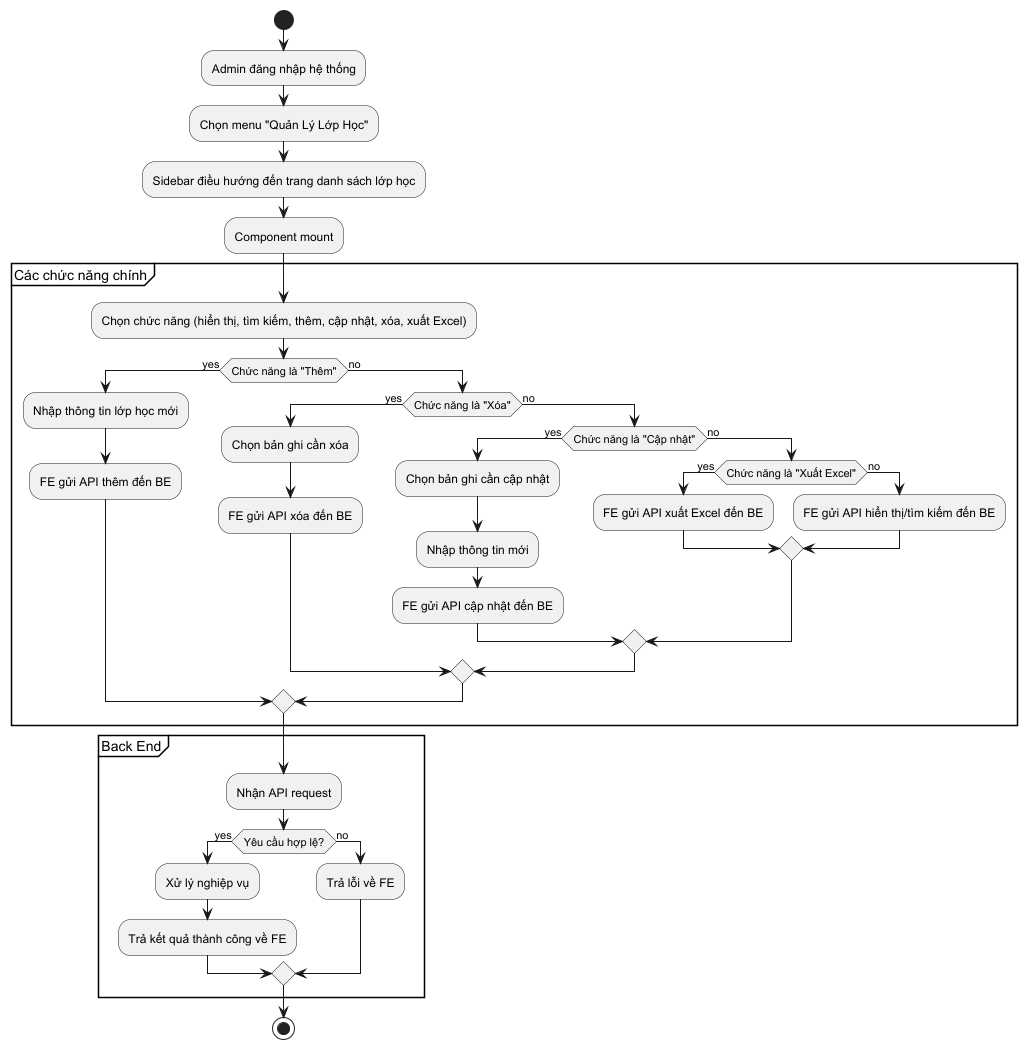

The diagram above was rendered by PlantUML. Its source (embedded in the PNG):
@startuml
'https://plantuml.com/activity-diagram-beta

start
:Admin đăng nhập hệ thống;
:Chọn menu "Quản Lý Lớp Học";
:Sidebar điều hướng đến trang danh sách lớp học;
:Component mount;

partition "Các chức năng chính" {
  :Chọn chức năng (hiển thị, tìm kiếm, thêm, cập nhật, xóa, xuất Excel);
  if (Chức năng là "Thêm") then (yes)
    :Nhập thông tin lớp học mới;
    :FE gửi API thêm đến BE;
  else (no)
    if (Chức năng là "Xóa") then (yes)
      :Chọn bản ghi cần xóa;
      :FE gửi API xóa đến BE;
    else (no)
      if (Chức năng là "Cập nhật") then (yes)
        :Chọn bản ghi cần cập nhật;
        :Nhập thông tin mới;
        :FE gửi API cập nhật đến BE;
      else (no)
        if (Chức năng là "Xuất Excel") then (yes)
          :FE gửi API xuất Excel đến BE;
        else (no)
          :FE gửi API hiển thị/tìm kiếm đến BE;
        endif
      endif
    endif
  endif
}

partition "Back End" {
  :Nhận API request;
  if (Yêu cầu hợp lệ?) then (yes)
    :Xử lý nghiệp vụ;
    :Trả kết quả thành công về FE;
  else (no)
    :Trả lỗi về FE;
  endif
}

stop

@enduml